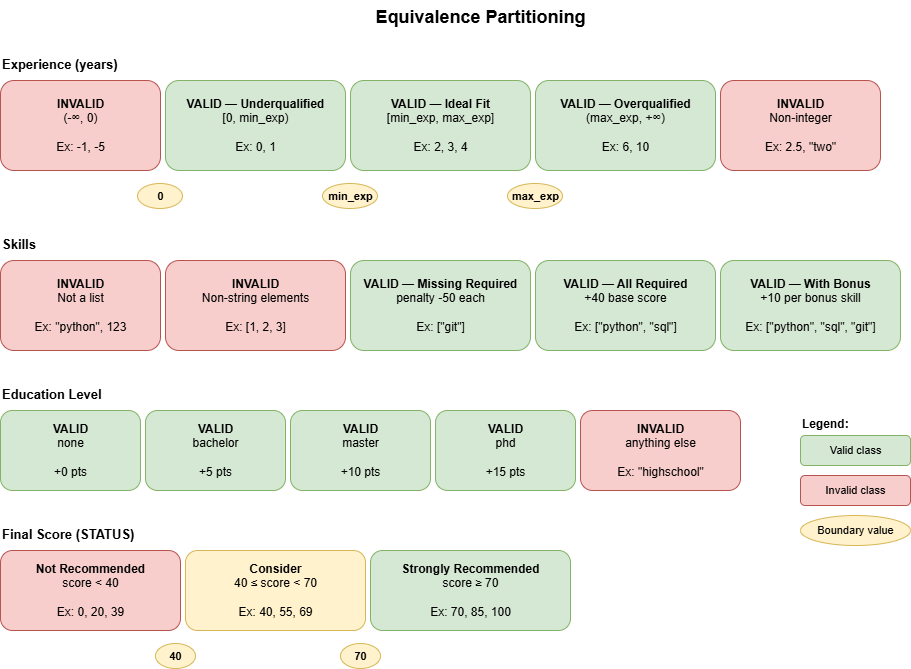

The diagram above was exported from draw.io. Its source (the exported page's mxGraphModel, read from the mxfile embedded in the PNG):
<mxGraphModel dx="1202" dy="664" grid="1" gridSize="10" guides="1" tooltips="1" connect="1" arrows="1" fold="1" page="1" pageScale="1" pageWidth="850" pageHeight="1100" math="0" shadow="0">
  <root>
    <mxCell id="0" />
    <mxCell id="1" parent="0" />
    <mxCell id="2" parent="1" style="text;html=1;fontSize=18;fontStyle=1;align=center;" value="Equivalence Partitioning" vertex="1">
      <mxGeometry height="30" width="600" x="200" y="20" as="geometry" />
    </mxCell>
    <mxCell id="3" parent="1" style="text;html=1;fontSize=13;fontStyle=1;" value="Experience (years)" vertex="1">
      <mxGeometry height="20" width="200" x="20" y="70" as="geometry" />
    </mxCell>
    <mxCell id="4" parent="1" style="html=1;rounded=1;fillColor=#f8cecc;strokeColor=#b85450;align=center;" value="&lt;b&gt;INVALID&lt;/b&gt;&lt;br&gt;(-∞, 0)&lt;br&gt;&lt;br&gt;Ex: -1, -5" vertex="1">
      <mxGeometry height="90" width="160" x="20" y="100" as="geometry" />
    </mxCell>
    <mxCell id="5" parent="1" style="html=1;rounded=1;fillColor=#d5e8d4;strokeColor=#82b366;align=center;" value="&lt;b&gt;VALID — Underqualified&lt;/b&gt;&lt;br&gt;[0, min_exp)&lt;br&gt;&lt;br&gt;Ex: 0, 1" vertex="1">
      <mxGeometry height="90" width="180" x="185" y="100" as="geometry" />
    </mxCell>
    <mxCell id="6" parent="1" style="html=1;rounded=1;fillColor=#d5e8d4;strokeColor=#82b366;align=center;" value="&lt;b&gt;VALID — Ideal Fit&lt;/b&gt;&lt;br&gt;[min_exp, max_exp]&lt;br&gt;&lt;br&gt;Ex: 2, 3, 4" vertex="1">
      <mxGeometry height="90" width="180" x="370" y="100" as="geometry" />
    </mxCell>
    <mxCell id="7" parent="1" style="html=1;rounded=1;fillColor=#d5e8d4;strokeColor=#82b366;align=center;" value="&lt;b&gt;VALID — Overqualified&lt;/b&gt;&lt;br&gt;(max_exp, +∞)&lt;br&gt;&lt;br&gt;Ex: 6, 10" vertex="1">
      <mxGeometry height="90" width="180" x="555" y="100" as="geometry" />
    </mxCell>
    <mxCell id="8" parent="1" style="html=1;rounded=1;fillColor=#f8cecc;strokeColor=#b85450;align=center;" value="&lt;b&gt;INVALID&lt;/b&gt;&lt;br&gt;Non-integer&lt;br&gt;&lt;br&gt;Ex: 2.5, &quot;two&quot;" vertex="1">
      <mxGeometry height="90" width="160" x="740" y="100" as="geometry" />
    </mxCell>
    <mxCell id="9" parent="1" style="html=1;ellipse;fillColor=#fff2cc;strokeColor=#d6b656;align=center;fontSize=11;fontStyle=1;" value="0" vertex="1">
      <mxGeometry height="25" width="45" x="157" y="203" as="geometry" />
    </mxCell>
    <mxCell id="10" parent="1" style="html=1;ellipse;fillColor=#fff2cc;strokeColor=#d6b656;align=center;fontSize=11;fontStyle=1;" value="min_exp" vertex="1">
      <mxGeometry height="25" width="55" x="342" y="203" as="geometry" />
    </mxCell>
    <mxCell id="11" parent="1" style="html=1;ellipse;fillColor=#fff2cc;strokeColor=#d6b656;align=center;fontSize=11;fontStyle=1;" value="max_exp" vertex="1">
      <mxGeometry height="25" width="55" x="527" y="203" as="geometry" />
    </mxCell>
    <mxCell id="12" parent="1" style="text;html=1;fontSize=13;fontStyle=1;" value="Skills" vertex="1">
      <mxGeometry height="20" width="200" x="20" y="250" as="geometry" />
    </mxCell>
    <mxCell id="13" parent="1" style="html=1;rounded=1;fillColor=#f8cecc;strokeColor=#b85450;align=center;" value="&lt;b&gt;INVALID&lt;/b&gt;&lt;br&gt;Not a list&lt;br&gt;&lt;br&gt;Ex: &quot;python&quot;, 123" vertex="1">
      <mxGeometry height="90" width="160" x="20" y="280" as="geometry" />
    </mxCell>
    <mxCell id="14" parent="1" style="html=1;rounded=1;fillColor=#f8cecc;strokeColor=#b85450;align=center;" value="&lt;b&gt;INVALID&lt;/b&gt;&lt;br&gt;Non-string elements&lt;br&gt;&lt;br&gt;Ex: [1, 2, 3]" vertex="1">
      <mxGeometry height="90" width="180" x="185" y="280" as="geometry" />
    </mxCell>
    <mxCell id="15" parent="1" style="html=1;rounded=1;fillColor=#d5e8d4;strokeColor=#82b366;align=center;" value="&lt;b&gt;VALID — Missing Required&lt;/b&gt;&lt;br&gt;penalty -50 each&lt;br&gt;&lt;br&gt;Ex: [&quot;git&quot;]" vertex="1">
      <mxGeometry height="90" width="180" x="370" y="280" as="geometry" />
    </mxCell>
    <mxCell id="16" parent="1" style="html=1;rounded=1;fillColor=#d5e8d4;strokeColor=#82b366;align=center;" value="&lt;b&gt;VALID — All Required&lt;/b&gt;&lt;br&gt;+40 base score&lt;br&gt;&lt;br&gt;Ex: [&quot;python&quot;, &quot;sql&quot;]" vertex="1">
      <mxGeometry height="90" width="180" x="555" y="280" as="geometry" />
    </mxCell>
    <mxCell id="17" parent="1" style="html=1;rounded=1;fillColor=#d5e8d4;strokeColor=#82b366;align=center;" value="&lt;b&gt;VALID — With Bonus&lt;/b&gt;&lt;br&gt;+10 per bonus skill&lt;br&gt;&lt;br&gt;Ex: [&quot;python&quot;, &quot;sql&quot;, &quot;git&quot;]" vertex="1">
      <mxGeometry height="90" width="180" x="740" y="280" as="geometry" />
    </mxCell>
    <mxCell id="18" parent="1" style="text;html=1;fontSize=13;fontStyle=1;" value="Education Level" vertex="1">
      <mxGeometry height="20" width="200" x="20" y="400" as="geometry" />
    </mxCell>
    <mxCell id="19" parent="1" style="html=1;rounded=1;fillColor=#d5e8d4;strokeColor=#82b366;align=center;" value="&lt;b&gt;VALID&lt;/b&gt;&lt;br&gt;none&lt;br&gt;&lt;br&gt;+0 pts" vertex="1">
      <mxGeometry height="80" width="140" x="20" y="430" as="geometry" />
    </mxCell>
    <mxCell id="20" parent="1" style="html=1;rounded=1;fillColor=#d5e8d4;strokeColor=#82b366;align=center;" value="&lt;b&gt;VALID&lt;/b&gt;&lt;br&gt;bachelor&lt;br&gt;&lt;br&gt;+5 pts" vertex="1">
      <mxGeometry height="80" width="140" x="165" y="430" as="geometry" />
    </mxCell>
    <mxCell id="21" parent="1" style="html=1;rounded=1;fillColor=#d5e8d4;strokeColor=#82b366;align=center;" value="&lt;b&gt;VALID&lt;/b&gt;&lt;br&gt;master&lt;br&gt;&lt;br&gt;+10 pts" vertex="1">
      <mxGeometry height="80" width="140" x="310" y="430" as="geometry" />
    </mxCell>
    <mxCell id="22" parent="1" style="html=1;rounded=1;fillColor=#d5e8d4;strokeColor=#82b366;align=center;" value="&lt;b&gt;VALID&lt;/b&gt;&lt;br&gt;phd&lt;br&gt;&lt;br&gt;+15 pts" vertex="1">
      <mxGeometry height="80" width="140" x="455" y="430" as="geometry" />
    </mxCell>
    <mxCell id="23" parent="1" style="html=1;rounded=1;fillColor=#f8cecc;strokeColor=#b85450;align=center;" value="&lt;b&gt;INVALID&lt;/b&gt;&lt;br&gt;anything else&lt;br&gt;&lt;br&gt;Ex: &quot;highschool&quot;" vertex="1">
      <mxGeometry height="80" width="160" x="600" y="430" as="geometry" />
    </mxCell>
    <mxCell id="24" parent="1" style="text;html=1;fontSize=13;fontStyle=1;" value="Final Score (STATUS)" vertex="1">
      <mxGeometry height="20" width="250" x="20" y="540" as="geometry" />
    </mxCell>
    <mxCell id="25" parent="1" style="html=1;rounded=1;fillColor=#f8cecc;strokeColor=#b85450;align=center;" value="&lt;b&gt;Not Recommended&lt;/b&gt;&lt;br&gt;score &lt; 40&lt;br&gt;&lt;br&gt;Ex: 0, 20, 39" vertex="1">
      <mxGeometry height="80" width="180" x="20" y="570" as="geometry" />
    </mxCell>
    <mxCell id="26" parent="1" style="html=1;rounded=1;fillColor=#fff2cc;strokeColor=#d6b656;align=center;" value="&lt;b&gt;Consider&lt;/b&gt;&lt;br&gt;40 ≤ score &lt; 70&lt;br&gt;&lt;br&gt;Ex: 40, 55, 69" vertex="1">
      <mxGeometry height="80" width="180" x="205" y="570" as="geometry" />
    </mxCell>
    <mxCell id="27" parent="1" style="html=1;rounded=1;fillColor=#d5e8d4;strokeColor=#82b366;align=center;" value="&lt;b&gt;Strongly Recommended&lt;/b&gt;&lt;br&gt;score ≥ 70&lt;br&gt;&lt;br&gt;Ex: 70, 85, 100" vertex="1">
      <mxGeometry height="80" width="200" x="390" y="570" as="geometry" />
    </mxCell>
    <mxCell id="28" parent="1" style="html=1;ellipse;fillColor=#fff2cc;strokeColor=#d6b656;align=center;fontSize=11;fontStyle=1;" value="40" vertex="1">
      <mxGeometry height="25" width="40" x="175" y="663" as="geometry" />
    </mxCell>
    <mxCell id="29" parent="1" style="html=1;ellipse;fillColor=#fff2cc;strokeColor=#d6b656;align=center;fontSize=11;fontStyle=1;" value="70" vertex="1">
      <mxGeometry height="25" width="40" x="360" y="663" as="geometry" />
    </mxCell>
    <mxCell id="30" parent="1" style="text;html=1;fontSize=12;" value="&lt;b&gt;Legend:&lt;/b&gt;" vertex="1">
      <mxGeometry height="20" width="80" x="820" y="430" as="geometry" />
    </mxCell>
    <mxCell id="31" parent="1" style="html=1;rounded=1;fillColor=#d5e8d4;strokeColor=#82b366;align=center;fontSize=11;" value="Valid class" vertex="1">
      <mxGeometry height="30" width="110" x="820" y="455" as="geometry" />
    </mxCell>
    <mxCell id="32" parent="1" style="html=1;rounded=1;fillColor=#f8cecc;strokeColor=#b85450;align=center;fontSize=11;" value="Invalid class" vertex="1">
      <mxGeometry height="30" width="110" x="820" y="495" as="geometry" />
    </mxCell>
    <mxCell id="33" parent="1" style="html=1;ellipse;fillColor=#fff2cc;strokeColor=#d6b656;align=center;fontSize=11;" value="Boundary value" vertex="1">
      <mxGeometry height="30" width="110" x="820" y="535" as="geometry" />
    </mxCell>
  </root>
</mxGraphModel>